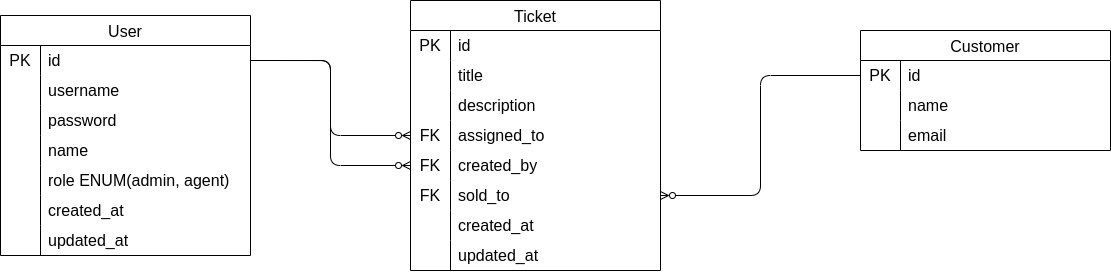

The diagram above was exported from draw.io. Its source (the exported page's mxGraphModel, read from the mxfile embedded in the PNG):
<mxGraphModel dx="834" dy="606" grid="1" gridSize="10" guides="1" tooltips="1" connect="1" arrows="1" fold="1" page="1" pageScale="1" pageWidth="850" pageHeight="1100" math="0" shadow="0">
  <root>
    <mxCell id="0" />
    <mxCell id="1" parent="0" />
    <mxCell id="20" value="User" style="shape=table;startSize=30;container=1;collapsible=0;childLayout=tableLayout;fixedRows=1;rowLines=0;fontStyle=0;strokeColor=default;fontSize=16;" vertex="1" parent="1">
      <mxGeometry x="130" y="210" width="250.0000000000001" height="240" as="geometry" />
    </mxCell>
    <mxCell id="21" value="" style="shape=tableRow;horizontal=0;startSize=0;swimlaneHead=0;swimlaneBody=0;top=0;left=0;bottom=0;right=0;collapsible=0;dropTarget=0;fillColor=none;points=[[0,0.5],[1,0.5]];portConstraint=eastwest;strokeColor=inherit;fontSize=16;" vertex="1" parent="20">
      <mxGeometry y="30" width="250.0000000000001" height="30" as="geometry" />
    </mxCell>
    <mxCell id="22" value="PK" style="shape=partialRectangle;html=1;whiteSpace=wrap;connectable=0;fillColor=none;top=0;left=0;bottom=0;right=0;overflow=hidden;pointerEvents=1;strokeColor=inherit;fontSize=16;" vertex="1" parent="21">
      <mxGeometry width="40" height="30" as="geometry">
        <mxRectangle width="40" height="30" as="alternateBounds" />
      </mxGeometry>
    </mxCell>
    <mxCell id="23" value="id" style="shape=partialRectangle;html=1;whiteSpace=wrap;connectable=0;fillColor=none;top=0;left=0;bottom=0;right=0;align=left;spacingLeft=6;overflow=hidden;strokeColor=inherit;fontSize=16;" vertex="1" parent="21">
      <mxGeometry x="40" width="210" height="30" as="geometry">
        <mxRectangle width="210" height="30" as="alternateBounds" />
      </mxGeometry>
    </mxCell>
    <mxCell id="24" value="" style="shape=tableRow;horizontal=0;startSize=0;swimlaneHead=0;swimlaneBody=0;top=0;left=0;bottom=0;right=0;collapsible=0;dropTarget=0;fillColor=none;points=[[0,0.5],[1,0.5]];portConstraint=eastwest;strokeColor=inherit;fontSize=16;" vertex="1" parent="20">
      <mxGeometry y="60" width="250.0000000000001" height="30" as="geometry" />
    </mxCell>
    <mxCell id="25" value="" style="shape=partialRectangle;html=1;whiteSpace=wrap;connectable=0;fillColor=none;top=0;left=0;bottom=0;right=0;overflow=hidden;strokeColor=inherit;fontSize=16;" vertex="1" parent="24">
      <mxGeometry width="40" height="30" as="geometry">
        <mxRectangle width="40" height="30" as="alternateBounds" />
      </mxGeometry>
    </mxCell>
    <mxCell id="26" value="username" style="shape=partialRectangle;html=1;whiteSpace=wrap;connectable=0;fillColor=none;top=0;left=0;bottom=0;right=0;align=left;spacingLeft=6;overflow=hidden;strokeColor=inherit;fontSize=16;" vertex="1" parent="24">
      <mxGeometry x="40" width="210" height="30" as="geometry">
        <mxRectangle width="210" height="30" as="alternateBounds" />
      </mxGeometry>
    </mxCell>
    <mxCell id="27" value="" style="shape=tableRow;horizontal=0;startSize=0;swimlaneHead=0;swimlaneBody=0;top=0;left=0;bottom=0;right=0;collapsible=0;dropTarget=0;fillColor=none;points=[[0,0.5],[1,0.5]];portConstraint=eastwest;strokeColor=inherit;fontSize=16;" vertex="1" parent="20">
      <mxGeometry y="90" width="250.0000000000001" height="30" as="geometry" />
    </mxCell>
    <mxCell id="28" value="" style="shape=partialRectangle;html=1;whiteSpace=wrap;connectable=0;fillColor=none;top=0;left=0;bottom=0;right=0;overflow=hidden;strokeColor=inherit;fontSize=16;" vertex="1" parent="27">
      <mxGeometry width="40" height="30" as="geometry">
        <mxRectangle width="40" height="30" as="alternateBounds" />
      </mxGeometry>
    </mxCell>
    <mxCell id="29" value="password" style="shape=partialRectangle;html=1;whiteSpace=wrap;connectable=0;fillColor=none;top=0;left=0;bottom=0;right=0;align=left;spacingLeft=6;overflow=hidden;strokeColor=inherit;fontSize=16;" vertex="1" parent="27">
      <mxGeometry x="40" width="210" height="30" as="geometry">
        <mxRectangle width="210" height="30" as="alternateBounds" />
      </mxGeometry>
    </mxCell>
    <mxCell id="30" style="shape=tableRow;horizontal=0;startSize=0;swimlaneHead=0;swimlaneBody=0;top=0;left=0;bottom=0;right=0;collapsible=0;dropTarget=0;fillColor=none;points=[[0,0.5],[1,0.5]];portConstraint=eastwest;strokeColor=inherit;fontSize=16;" vertex="1" parent="20">
      <mxGeometry y="120" width="250.0000000000001" height="30" as="geometry" />
    </mxCell>
    <mxCell id="31" style="shape=partialRectangle;html=1;whiteSpace=wrap;connectable=0;fillColor=none;top=0;left=0;bottom=0;right=0;overflow=hidden;strokeColor=inherit;fontSize=16;" vertex="1" parent="30">
      <mxGeometry width="40" height="30" as="geometry">
        <mxRectangle width="40" height="30" as="alternateBounds" />
      </mxGeometry>
    </mxCell>
    <mxCell id="32" value="name" style="shape=partialRectangle;html=1;whiteSpace=wrap;connectable=0;fillColor=none;top=0;left=0;bottom=0;right=0;align=left;spacingLeft=6;overflow=hidden;strokeColor=inherit;fontSize=16;" vertex="1" parent="30">
      <mxGeometry x="40" width="210" height="30" as="geometry">
        <mxRectangle width="210" height="30" as="alternateBounds" />
      </mxGeometry>
    </mxCell>
    <mxCell id="33" style="shape=tableRow;horizontal=0;startSize=0;swimlaneHead=0;swimlaneBody=0;top=0;left=0;bottom=0;right=0;collapsible=0;dropTarget=0;fillColor=none;points=[[0,0.5],[1,0.5]];portConstraint=eastwest;strokeColor=inherit;fontSize=16;" vertex="1" parent="20">
      <mxGeometry y="150" width="250.0000000000001" height="30" as="geometry" />
    </mxCell>
    <mxCell id="34" style="shape=partialRectangle;html=1;whiteSpace=wrap;connectable=0;fillColor=none;top=0;left=0;bottom=0;right=0;overflow=hidden;strokeColor=inherit;fontSize=16;" vertex="1" parent="33">
      <mxGeometry width="40" height="30" as="geometry">
        <mxRectangle width="40" height="30" as="alternateBounds" />
      </mxGeometry>
    </mxCell>
    <mxCell id="35" value="role ENUM(admin, agent)" style="shape=partialRectangle;html=1;whiteSpace=wrap;connectable=0;fillColor=none;top=0;left=0;bottom=0;right=0;align=left;spacingLeft=6;overflow=hidden;strokeColor=inherit;fontSize=16;" vertex="1" parent="33">
      <mxGeometry x="40" width="210" height="30" as="geometry">
        <mxRectangle width="210" height="30" as="alternateBounds" />
      </mxGeometry>
    </mxCell>
    <mxCell id="36" style="shape=tableRow;horizontal=0;startSize=0;swimlaneHead=0;swimlaneBody=0;top=0;left=0;bottom=0;right=0;collapsible=0;dropTarget=0;fillColor=none;points=[[0,0.5],[1,0.5]];portConstraint=eastwest;strokeColor=inherit;fontSize=16;" vertex="1" parent="20">
      <mxGeometry y="180" width="250.0000000000001" height="30" as="geometry" />
    </mxCell>
    <mxCell id="37" style="shape=partialRectangle;html=1;whiteSpace=wrap;connectable=0;fillColor=none;top=0;left=0;bottom=0;right=0;overflow=hidden;strokeColor=inherit;fontSize=16;" vertex="1" parent="36">
      <mxGeometry width="40" height="30" as="geometry">
        <mxRectangle width="40" height="30" as="alternateBounds" />
      </mxGeometry>
    </mxCell>
    <mxCell id="38" value="created_at" style="shape=partialRectangle;html=1;whiteSpace=wrap;connectable=0;fillColor=none;top=0;left=0;bottom=0;right=0;align=left;spacingLeft=6;overflow=hidden;strokeColor=inherit;fontSize=16;" vertex="1" parent="36">
      <mxGeometry x="40" width="210" height="30" as="geometry">
        <mxRectangle width="210" height="30" as="alternateBounds" />
      </mxGeometry>
    </mxCell>
    <mxCell id="39" style="shape=tableRow;horizontal=0;startSize=0;swimlaneHead=0;swimlaneBody=0;top=0;left=0;bottom=0;right=0;collapsible=0;dropTarget=0;fillColor=none;points=[[0,0.5],[1,0.5]];portConstraint=eastwest;strokeColor=inherit;fontSize=16;" vertex="1" parent="20">
      <mxGeometry y="210" width="250.0000000000001" height="30" as="geometry" />
    </mxCell>
    <mxCell id="40" style="shape=partialRectangle;html=1;whiteSpace=wrap;connectable=0;fillColor=none;top=0;left=0;bottom=0;right=0;overflow=hidden;strokeColor=inherit;fontSize=16;" vertex="1" parent="39">
      <mxGeometry width="40" height="30" as="geometry">
        <mxRectangle width="40" height="30" as="alternateBounds" />
      </mxGeometry>
    </mxCell>
    <mxCell id="41" value="updated_at" style="shape=partialRectangle;html=1;whiteSpace=wrap;connectable=0;fillColor=none;top=0;left=0;bottom=0;right=0;align=left;spacingLeft=6;overflow=hidden;strokeColor=inherit;fontSize=16;" vertex="1" parent="39">
      <mxGeometry x="40" width="210" height="30" as="geometry">
        <mxRectangle width="210" height="30" as="alternateBounds" />
      </mxGeometry>
    </mxCell>
    <mxCell id="42" value="Ticket" style="shape=table;startSize=30;container=1;collapsible=0;childLayout=tableLayout;fixedRows=1;rowLines=0;fontStyle=0;strokeColor=default;fontSize=16;" vertex="1" parent="1">
      <mxGeometry x="540" y="195" width="250.0000000000001" height="270" as="geometry" />
    </mxCell>
    <mxCell id="43" value="" style="shape=tableRow;horizontal=0;startSize=0;swimlaneHead=0;swimlaneBody=0;top=0;left=0;bottom=0;right=0;collapsible=0;dropTarget=0;fillColor=none;points=[[0,0.5],[1,0.5]];portConstraint=eastwest;strokeColor=inherit;fontSize=16;" vertex="1" parent="42">
      <mxGeometry y="30" width="250.0000000000001" height="30" as="geometry" />
    </mxCell>
    <mxCell id="44" value="PK" style="shape=partialRectangle;html=1;whiteSpace=wrap;connectable=0;fillColor=none;top=0;left=0;bottom=0;right=0;overflow=hidden;pointerEvents=1;strokeColor=inherit;fontSize=16;" vertex="1" parent="43">
      <mxGeometry width="40" height="30" as="geometry">
        <mxRectangle width="40" height="30" as="alternateBounds" />
      </mxGeometry>
    </mxCell>
    <mxCell id="45" value="id" style="shape=partialRectangle;html=1;whiteSpace=wrap;connectable=0;fillColor=none;top=0;left=0;bottom=0;right=0;align=left;spacingLeft=6;overflow=hidden;strokeColor=inherit;fontSize=16;" vertex="1" parent="43">
      <mxGeometry x="40" width="210" height="30" as="geometry">
        <mxRectangle width="210" height="30" as="alternateBounds" />
      </mxGeometry>
    </mxCell>
    <mxCell id="46" value="" style="shape=tableRow;horizontal=0;startSize=0;swimlaneHead=0;swimlaneBody=0;top=0;left=0;bottom=0;right=0;collapsible=0;dropTarget=0;fillColor=none;points=[[0,0.5],[1,0.5]];portConstraint=eastwest;strokeColor=inherit;fontSize=16;" vertex="1" parent="42">
      <mxGeometry y="60" width="250.0000000000001" height="30" as="geometry" />
    </mxCell>
    <mxCell id="47" value="" style="shape=partialRectangle;html=1;whiteSpace=wrap;connectable=0;fillColor=none;top=0;left=0;bottom=0;right=0;overflow=hidden;strokeColor=inherit;fontSize=16;" vertex="1" parent="46">
      <mxGeometry width="40" height="30" as="geometry">
        <mxRectangle width="40" height="30" as="alternateBounds" />
      </mxGeometry>
    </mxCell>
    <mxCell id="48" value="title" style="shape=partialRectangle;html=1;whiteSpace=wrap;connectable=0;fillColor=none;top=0;left=0;bottom=0;right=0;align=left;spacingLeft=6;overflow=hidden;strokeColor=inherit;fontSize=16;" vertex="1" parent="46">
      <mxGeometry x="40" width="210" height="30" as="geometry">
        <mxRectangle width="210" height="30" as="alternateBounds" />
      </mxGeometry>
    </mxCell>
    <mxCell id="49" value="" style="shape=tableRow;horizontal=0;startSize=0;swimlaneHead=0;swimlaneBody=0;top=0;left=0;bottom=0;right=0;collapsible=0;dropTarget=0;fillColor=none;points=[[0,0.5],[1,0.5]];portConstraint=eastwest;strokeColor=inherit;fontSize=16;" vertex="1" parent="42">
      <mxGeometry y="90" width="250.0000000000001" height="30" as="geometry" />
    </mxCell>
    <mxCell id="50" value="" style="shape=partialRectangle;html=1;whiteSpace=wrap;connectable=0;fillColor=none;top=0;left=0;bottom=0;right=0;overflow=hidden;strokeColor=inherit;fontSize=16;" vertex="1" parent="49">
      <mxGeometry width="40" height="30" as="geometry">
        <mxRectangle width="40" height="30" as="alternateBounds" />
      </mxGeometry>
    </mxCell>
    <mxCell id="51" value="description" style="shape=partialRectangle;html=1;whiteSpace=wrap;connectable=0;fillColor=none;top=0;left=0;bottom=0;right=0;align=left;spacingLeft=6;overflow=hidden;strokeColor=inherit;fontSize=16;" vertex="1" parent="49">
      <mxGeometry x="40" width="210" height="30" as="geometry">
        <mxRectangle width="210" height="30" as="alternateBounds" />
      </mxGeometry>
    </mxCell>
    <mxCell id="52" style="shape=tableRow;horizontal=0;startSize=0;swimlaneHead=0;swimlaneBody=0;top=0;left=0;bottom=0;right=0;collapsible=0;dropTarget=0;fillColor=none;points=[[0,0.5],[1,0.5]];portConstraint=eastwest;strokeColor=inherit;fontSize=16;" vertex="1" parent="42">
      <mxGeometry y="120" width="250.0000000000001" height="30" as="geometry" />
    </mxCell>
    <mxCell id="53" value="FK" style="shape=partialRectangle;html=1;whiteSpace=wrap;connectable=0;fillColor=none;top=0;left=0;bottom=0;right=0;overflow=hidden;strokeColor=inherit;fontSize=16;" vertex="1" parent="52">
      <mxGeometry width="40" height="30" as="geometry">
        <mxRectangle width="40" height="30" as="alternateBounds" />
      </mxGeometry>
    </mxCell>
    <mxCell id="54" value="assigned_to" style="shape=partialRectangle;html=1;whiteSpace=wrap;connectable=0;fillColor=none;top=0;left=0;bottom=0;right=0;align=left;spacingLeft=6;overflow=hidden;strokeColor=inherit;fontSize=16;" vertex="1" parent="52">
      <mxGeometry x="40" width="210" height="30" as="geometry">
        <mxRectangle width="210" height="30" as="alternateBounds" />
      </mxGeometry>
    </mxCell>
    <mxCell id="55" style="shape=tableRow;horizontal=0;startSize=0;swimlaneHead=0;swimlaneBody=0;top=0;left=0;bottom=0;right=0;collapsible=0;dropTarget=0;fillColor=none;points=[[0,0.5],[1,0.5]];portConstraint=eastwest;strokeColor=inherit;fontSize=16;" vertex="1" parent="42">
      <mxGeometry y="150" width="250.0000000000001" height="30" as="geometry" />
    </mxCell>
    <mxCell id="56" value="FK" style="shape=partialRectangle;html=1;whiteSpace=wrap;connectable=0;fillColor=none;top=0;left=0;bottom=0;right=0;overflow=hidden;strokeColor=inherit;fontSize=16;" vertex="1" parent="55">
      <mxGeometry width="40" height="30" as="geometry">
        <mxRectangle width="40" height="30" as="alternateBounds" />
      </mxGeometry>
    </mxCell>
    <mxCell id="57" value="created_by" style="shape=partialRectangle;html=1;whiteSpace=wrap;connectable=0;fillColor=none;top=0;left=0;bottom=0;right=0;align=left;spacingLeft=6;overflow=hidden;strokeColor=inherit;fontSize=16;" vertex="1" parent="55">
      <mxGeometry x="40" width="210" height="30" as="geometry">
        <mxRectangle width="210" height="30" as="alternateBounds" />
      </mxGeometry>
    </mxCell>
    <mxCell id="58" style="shape=tableRow;horizontal=0;startSize=0;swimlaneHead=0;swimlaneBody=0;top=0;left=0;bottom=0;right=0;collapsible=0;dropTarget=0;fillColor=none;points=[[0,0.5],[1,0.5]];portConstraint=eastwest;strokeColor=inherit;fontSize=16;" vertex="1" parent="42">
      <mxGeometry y="180" width="250.0000000000001" height="30" as="geometry" />
    </mxCell>
    <mxCell id="59" value="FK" style="shape=partialRectangle;html=1;whiteSpace=wrap;connectable=0;fillColor=none;top=0;left=0;bottom=0;right=0;overflow=hidden;strokeColor=inherit;fontSize=16;" vertex="1" parent="58">
      <mxGeometry width="40" height="30" as="geometry">
        <mxRectangle width="40" height="30" as="alternateBounds" />
      </mxGeometry>
    </mxCell>
    <mxCell id="60" value="sold_to" style="shape=partialRectangle;html=1;whiteSpace=wrap;connectable=0;fillColor=none;top=0;left=0;bottom=0;right=0;align=left;spacingLeft=6;overflow=hidden;strokeColor=inherit;fontSize=16;" vertex="1" parent="58">
      <mxGeometry x="40" width="210" height="30" as="geometry">
        <mxRectangle width="210" height="30" as="alternateBounds" />
      </mxGeometry>
    </mxCell>
    <mxCell id="64" style="shape=tableRow;horizontal=0;startSize=0;swimlaneHead=0;swimlaneBody=0;top=0;left=0;bottom=0;right=0;collapsible=0;dropTarget=0;fillColor=none;points=[[0,0.5],[1,0.5]];portConstraint=eastwest;strokeColor=inherit;fontSize=16;" vertex="1" parent="42">
      <mxGeometry y="210" width="250.0000000000001" height="30" as="geometry" />
    </mxCell>
    <mxCell id="65" style="shape=partialRectangle;html=1;whiteSpace=wrap;connectable=0;fillColor=none;top=0;left=0;bottom=0;right=0;overflow=hidden;strokeColor=inherit;fontSize=16;" vertex="1" parent="64">
      <mxGeometry width="40" height="30" as="geometry">
        <mxRectangle width="40" height="30" as="alternateBounds" />
      </mxGeometry>
    </mxCell>
    <mxCell id="66" value="created_at" style="shape=partialRectangle;html=1;whiteSpace=wrap;connectable=0;fillColor=none;top=0;left=0;bottom=0;right=0;align=left;spacingLeft=6;overflow=hidden;strokeColor=inherit;fontSize=16;" vertex="1" parent="64">
      <mxGeometry x="40" width="210" height="30" as="geometry">
        <mxRectangle width="210" height="30" as="alternateBounds" />
      </mxGeometry>
    </mxCell>
    <mxCell id="61" style="shape=tableRow;horizontal=0;startSize=0;swimlaneHead=0;swimlaneBody=0;top=0;left=0;bottom=0;right=0;collapsible=0;dropTarget=0;fillColor=none;points=[[0,0.5],[1,0.5]];portConstraint=eastwest;strokeColor=inherit;fontSize=16;" vertex="1" parent="42">
      <mxGeometry y="240" width="250.0000000000001" height="30" as="geometry" />
    </mxCell>
    <mxCell id="62" style="shape=partialRectangle;html=1;whiteSpace=wrap;connectable=0;fillColor=none;top=0;left=0;bottom=0;right=0;overflow=hidden;strokeColor=inherit;fontSize=16;" vertex="1" parent="61">
      <mxGeometry width="40" height="30" as="geometry">
        <mxRectangle width="40" height="30" as="alternateBounds" />
      </mxGeometry>
    </mxCell>
    <mxCell id="63" value="updated_at" style="shape=partialRectangle;html=1;whiteSpace=wrap;connectable=0;fillColor=none;top=0;left=0;bottom=0;right=0;align=left;spacingLeft=6;overflow=hidden;strokeColor=inherit;fontSize=16;" vertex="1" parent="61">
      <mxGeometry x="40" width="210" height="30" as="geometry">
        <mxRectangle width="210" height="30" as="alternateBounds" />
      </mxGeometry>
    </mxCell>
    <mxCell id="67" style="edgeStyle=orthogonalEdgeStyle;html=1;entryX=1;entryY=0.5;entryDx=0;entryDy=0;exitX=0;exitY=0.5;exitDx=0;exitDy=0;startArrow=ERzeroToMany;startFill=0;endArrow=none;endFill=0;" edge="1" parent="1" source="52" target="21">
      <mxGeometry relative="1" as="geometry" />
    </mxCell>
    <mxCell id="68" style="edgeStyle=orthogonalEdgeStyle;shape=connector;rounded=1;html=1;entryX=1;entryY=0.5;entryDx=0;entryDy=0;strokeColor=default;align=center;verticalAlign=middle;fontFamily=Helvetica;fontSize=11;fontColor=default;labelBackgroundColor=default;endArrow=none;startArrow=ERzeroToMany;startFill=0;endFill=0;" edge="1" parent="1" source="55" target="21">
      <mxGeometry relative="1" as="geometry" />
    </mxCell>
    <mxCell id="69" value="Customer" style="shape=table;startSize=30;container=1;collapsible=0;childLayout=tableLayout;fixedRows=1;rowLines=0;fontStyle=0;strokeColor=default;fontSize=16;" vertex="1" parent="1">
      <mxGeometry x="990" y="225" width="250.0000000000001" height="120" as="geometry" />
    </mxCell>
    <mxCell id="70" value="" style="shape=tableRow;horizontal=0;startSize=0;swimlaneHead=0;swimlaneBody=0;top=0;left=0;bottom=0;right=0;collapsible=0;dropTarget=0;fillColor=none;points=[[0,0.5],[1,0.5]];portConstraint=eastwest;strokeColor=inherit;fontSize=16;" vertex="1" parent="69">
      <mxGeometry y="30" width="250.0000000000001" height="30" as="geometry" />
    </mxCell>
    <mxCell id="71" value="PK" style="shape=partialRectangle;html=1;whiteSpace=wrap;connectable=0;fillColor=none;top=0;left=0;bottom=0;right=0;overflow=hidden;pointerEvents=1;strokeColor=inherit;fontSize=16;" vertex="1" parent="70">
      <mxGeometry width="40" height="30" as="geometry">
        <mxRectangle width="40" height="30" as="alternateBounds" />
      </mxGeometry>
    </mxCell>
    <mxCell id="72" value="id" style="shape=partialRectangle;html=1;whiteSpace=wrap;connectable=0;fillColor=none;top=0;left=0;bottom=0;right=0;align=left;spacingLeft=6;overflow=hidden;strokeColor=inherit;fontSize=16;" vertex="1" parent="70">
      <mxGeometry x="40" width="210" height="30" as="geometry">
        <mxRectangle width="210" height="30" as="alternateBounds" />
      </mxGeometry>
    </mxCell>
    <mxCell id="73" value="" style="shape=tableRow;horizontal=0;startSize=0;swimlaneHead=0;swimlaneBody=0;top=0;left=0;bottom=0;right=0;collapsible=0;dropTarget=0;fillColor=none;points=[[0,0.5],[1,0.5]];portConstraint=eastwest;strokeColor=inherit;fontSize=16;" vertex="1" parent="69">
      <mxGeometry y="60" width="250.0000000000001" height="30" as="geometry" />
    </mxCell>
    <mxCell id="74" value="" style="shape=partialRectangle;html=1;whiteSpace=wrap;connectable=0;fillColor=none;top=0;left=0;bottom=0;right=0;overflow=hidden;strokeColor=inherit;fontSize=16;" vertex="1" parent="73">
      <mxGeometry width="40" height="30" as="geometry">
        <mxRectangle width="40" height="30" as="alternateBounds" />
      </mxGeometry>
    </mxCell>
    <mxCell id="75" value="name" style="shape=partialRectangle;html=1;whiteSpace=wrap;connectable=0;fillColor=none;top=0;left=0;bottom=0;right=0;align=left;spacingLeft=6;overflow=hidden;strokeColor=inherit;fontSize=16;" vertex="1" parent="73">
      <mxGeometry x="40" width="210" height="30" as="geometry">
        <mxRectangle width="210" height="30" as="alternateBounds" />
      </mxGeometry>
    </mxCell>
    <mxCell id="76" value="" style="shape=tableRow;horizontal=0;startSize=0;swimlaneHead=0;swimlaneBody=0;top=0;left=0;bottom=0;right=0;collapsible=0;dropTarget=0;fillColor=none;points=[[0,0.5],[1,0.5]];portConstraint=eastwest;strokeColor=inherit;fontSize=16;" vertex="1" parent="69">
      <mxGeometry y="90" width="250.0000000000001" height="30" as="geometry" />
    </mxCell>
    <mxCell id="77" value="" style="shape=partialRectangle;html=1;whiteSpace=wrap;connectable=0;fillColor=none;top=0;left=0;bottom=0;right=0;overflow=hidden;strokeColor=inherit;fontSize=16;" vertex="1" parent="76">
      <mxGeometry width="40" height="30" as="geometry">
        <mxRectangle width="40" height="30" as="alternateBounds" />
      </mxGeometry>
    </mxCell>
    <mxCell id="78" value="email" style="shape=partialRectangle;html=1;whiteSpace=wrap;connectable=0;fillColor=none;top=0;left=0;bottom=0;right=0;align=left;spacingLeft=6;overflow=hidden;strokeColor=inherit;fontSize=16;" vertex="1" parent="76">
      <mxGeometry x="40" width="210" height="30" as="geometry">
        <mxRectangle width="210" height="30" as="alternateBounds" />
      </mxGeometry>
    </mxCell>
    <mxCell id="91" style="edgeStyle=orthogonalEdgeStyle;shape=connector;rounded=1;html=1;entryX=0;entryY=0.5;entryDx=0;entryDy=0;strokeColor=default;align=center;verticalAlign=middle;fontFamily=Helvetica;fontSize=11;fontColor=default;labelBackgroundColor=default;endArrow=none;endFill=0;startArrow=ERzeroToMany;startFill=0;" edge="1" parent="1" source="58" target="70">
      <mxGeometry relative="1" as="geometry" />
    </mxCell>
  </root>
</mxGraphModel>